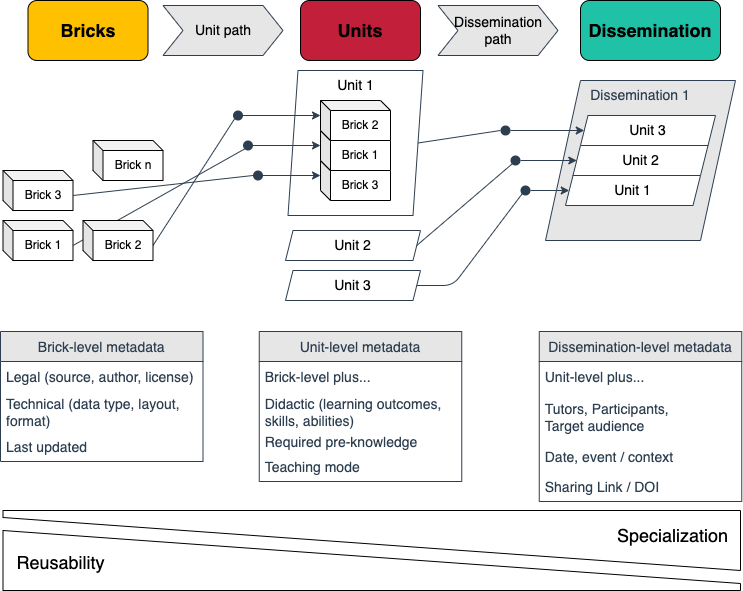

The diagram above was exported from draw.io. Its source (the exported page's mxGraphModel, read from the mxfile embedded in the PNG):
<mxGraphModel dx="1048" dy="750" grid="1" gridSize="10" guides="1" tooltips="1" connect="1" arrows="1" fold="1" page="1" pageScale="1" pageWidth="1600" pageHeight="900" background="#ffffff" math="0" shadow="0">
  <root>
    <mxCell id="0" />
    <mxCell id="1" parent="0" />
    <mxCell id="138" value="Dissemination 1" style="shape=parallelogram;perimeter=parallelogramPerimeter;whiteSpace=wrap;html=1;fixedSize=1;fontSize=14;fontColor=#2D3E50;strokeColor=#2D3E50;fillColor=#E6E6E6;size=35;verticalAlign=top;" parent="1" vertex="1">
      <mxGeometry x="665" y="410" width="190" height="160" as="geometry" />
    </mxCell>
    <mxCell id="17" value="Brick 3" style="shape=cube;whiteSpace=wrap;html=1;boundedLbl=1;backgroundOutline=1;darkOpacity=0.05;darkOpacity2=0.1;size=10;" parent="1" vertex="1">
      <mxGeometry x="122.5" y="500" width="70" height="40" as="geometry" />
    </mxCell>
    <mxCell id="18" value="Brick 1" style="shape=cube;whiteSpace=wrap;html=1;boundedLbl=1;backgroundOutline=1;darkOpacity=0.05;darkOpacity2=0.1;size=10;" parent="1" vertex="1">
      <mxGeometry x="122.5" y="550" width="70" height="40" as="geometry" />
    </mxCell>
    <mxCell id="42" value="" style="group" parent="1" vertex="1" connectable="0">
      <mxGeometry x="440" y="430" width="100" height="120" as="geometry" />
    </mxCell>
    <mxCell id="28" value="Brick 3" style="shape=cube;whiteSpace=wrap;html=1;boundedLbl=1;backgroundOutline=1;darkOpacity=0.05;darkOpacity2=0.1;size=10;" parent="42" vertex="1">
      <mxGeometry y="60" width="70" height="40" as="geometry" />
    </mxCell>
    <mxCell id="30" value="Brick 1" style="shape=cube;whiteSpace=wrap;html=1;boundedLbl=1;backgroundOutline=1;darkOpacity=0.05;darkOpacity2=0.1;size=10;" parent="42" vertex="1">
      <mxGeometry y="30" width="70" height="40" as="geometry" />
    </mxCell>
    <mxCell id="31" value="Brick 2" style="shape=cube;whiteSpace=wrap;html=1;boundedLbl=1;backgroundOutline=1;darkOpacity=0.05;darkOpacity2=0.1;size=10;" parent="42" vertex="1">
      <mxGeometry width="70" height="40" as="geometry" />
    </mxCell>
    <mxCell id="82" value="Unit 1" style="shape=parallelogram;perimeter=parallelogramPerimeter;whiteSpace=wrap;html=1;fixedSize=1;fontSize=14;strokeColor=#2D3E50;fillColor=none;verticalAlign=top;size=10;" parent="42" vertex="1">
      <mxGeometry x="-32.5" y="-30" width="135" height="145" as="geometry" />
    </mxCell>
    <mxCell id="43" value="&lt;font style=&quot;font-size: 18px&quot;&gt;Bricks&lt;/font&gt;" style="rounded=1;whiteSpace=wrap;html=1;fontStyle=1;fillColor=#FFC000;" parent="1" vertex="1">
      <mxGeometry x="147.5" y="330" width="120" height="60" as="geometry" />
    </mxCell>
    <mxCell id="44" value="&lt;font style=&quot;font-size: 18px&quot;&gt;Units&lt;/font&gt;" style="rounded=1;whiteSpace=wrap;html=1;fontStyle=1;fillColor=#C21F3A;" parent="1" vertex="1">
      <mxGeometry x="420" y="330" width="120" height="60" as="geometry" />
    </mxCell>
    <mxCell id="39" style="edgeStyle=none;html=1;exitX=1;exitY=0.5;exitDx=0;exitDy=0;entryX=0;entryY=0;entryDx=0;entryDy=15;entryPerimeter=0;startArrow=none;strokeColor=#2D3E50;" parent="1" source="68" target="31" edge="1">
      <mxGeometry relative="1" as="geometry">
        <Array as="points" />
      </mxGeometry>
    </mxCell>
    <mxCell id="41" style="edgeStyle=none;html=1;exitX=1;exitY=0.5;exitDx=0;exitDy=0;entryX=0;entryY=0;entryDx=0;entryDy=15;entryPerimeter=0;strokeColor=#2D3E50;startArrow=none;" parent="1" source="75" target="28" edge="1">
      <mxGeometry relative="1" as="geometry">
        <Array as="points" />
      </mxGeometry>
    </mxCell>
    <mxCell id="40" style="edgeStyle=none;html=1;entryX=0;entryY=0;entryDx=0;entryDy=15;entryPerimeter=0;strokeColor=#2D3E50;startArrow=none;exitX=1;exitY=0.5;exitDx=0;exitDy=0;" parent="1" source="72" target="30" edge="1">
      <mxGeometry relative="1" as="geometry">
        <mxPoint x="382.5" y="490" as="sourcePoint" />
        <Array as="points">
          <mxPoint x="382.5" y="475" />
        </Array>
      </mxGeometry>
    </mxCell>
    <mxCell id="54" value="&lt;span style=&quot;font-size: 18px&quot;&gt;Dissemination&lt;/span&gt;" style="rounded=1;whiteSpace=wrap;html=1;fontStyle=1;fillColor=#1FC2A7;" parent="1" vertex="1">
      <mxGeometry x="700" y="330" width="140" height="60" as="geometry" />
    </mxCell>
    <mxCell id="68" value="" style="ellipse;whiteSpace=wrap;html=1;aspect=fixed;fontSize=14;fillColor=#2D3E50;strokeColor=none;" parent="1" vertex="1">
      <mxGeometry x="352.5" y="440" width="10" height="10" as="geometry" />
    </mxCell>
    <mxCell id="71" value="" style="edgeStyle=none;html=1;exitX=0;exitY=0;exitDx=70;exitDy=25;exitPerimeter=0;entryX=0;entryY=1;entryDx=0;entryDy=0;endArrow=none;strokeColor=#2D3E50;" parent="1" source="19" target="68" edge="1">
      <mxGeometry relative="1" as="geometry">
        <mxPoint x="272.50000000000006" y="575" as="sourcePoint" />
        <mxPoint x="447.5" y="445" as="targetPoint" />
        <Array as="points" />
      </mxGeometry>
    </mxCell>
    <mxCell id="72" value="" style="ellipse;whiteSpace=wrap;html=1;aspect=fixed;fontSize=14;fillColor=#2D3E50;strokeColor=none;" parent="1" vertex="1">
      <mxGeometry x="362.5" y="470" width="10" height="10" as="geometry" />
    </mxCell>
    <mxCell id="73" value="" style="edgeStyle=none;html=1;exitX=0;exitY=0;exitDx=70;exitDy=25;exitPerimeter=0;entryX=0;entryY=1;entryDx=0;entryDy=0;strokeColor=#2D3E50;endArrow=none;" parent="1" source="18" target="72" edge="1">
      <mxGeometry relative="1" as="geometry">
        <mxPoint x="192.5" y="575" as="sourcePoint" />
        <mxPoint x="447.5" y="475" as="targetPoint" />
        <Array as="points" />
      </mxGeometry>
    </mxCell>
    <mxCell id="75" value="" style="ellipse;whiteSpace=wrap;html=1;aspect=fixed;fontSize=14;fillColor=#2D3E50;strokeColor=none;" parent="1" vertex="1">
      <mxGeometry x="372.5" y="500" width="10" height="10" as="geometry" />
    </mxCell>
    <mxCell id="76" value="" style="edgeStyle=none;html=1;exitX=0;exitY=0;exitDx=70;exitDy=25;exitPerimeter=0;entryX=0;entryY=0.5;entryDx=0;entryDy=0;strokeColor=#2D3E50;endArrow=none;" parent="1" source="17" target="75" edge="1">
      <mxGeometry relative="1" as="geometry">
        <mxPoint x="192.49999999999994" y="525" as="sourcePoint" />
        <mxPoint x="447.5" y="505" as="targetPoint" />
        <Array as="points" />
      </mxGeometry>
    </mxCell>
    <mxCell id="19" value="Brick 2" style="shape=cube;whiteSpace=wrap;html=1;boundedLbl=1;backgroundOutline=1;darkOpacity=0.05;darkOpacity2=0.1;size=10;" parent="1" vertex="1">
      <mxGeometry x="202.5" y="550" width="70" height="40" as="geometry" />
    </mxCell>
    <mxCell id="13" value="Brick n" style="shape=cube;whiteSpace=wrap;html=1;boundedLbl=1;backgroundOutline=1;darkOpacity=0.05;darkOpacity2=0.1;size=10;" parent="1" vertex="1">
      <mxGeometry x="212.5" y="470" width="70" height="40" as="geometry" />
    </mxCell>
    <mxCell id="94" style="edgeStyle=none;html=1;exitX=1;exitY=0.5;exitDx=0;exitDy=0;entryX=0;entryY=0.5;entryDx=0;entryDy=0;fontSize=14;strokeColor=#2D3E50;startArrow=none;" parent="1" source="96" target="90" edge="1">
      <mxGeometry relative="1" as="geometry">
        <Array as="points" />
      </mxGeometry>
    </mxCell>
    <mxCell id="85" value="Unit 2" style="shape=parallelogram;perimeter=parallelogramPerimeter;whiteSpace=wrap;html=1;fixedSize=1;fontSize=14;strokeColor=#2D3E50;fillColor=none;verticalAlign=top;size=7.5;" parent="1" vertex="1">
      <mxGeometry x="405" y="560" width="135" height="30" as="geometry" />
    </mxCell>
    <mxCell id="86" value="Unit 3" style="shape=parallelogram;perimeter=parallelogramPerimeter;whiteSpace=wrap;html=1;fixedSize=1;fontSize=14;strokeColor=#2D3E50;fillColor=default;verticalAlign=top;size=7.5;" parent="1" vertex="1">
      <mxGeometry x="700" y="445" width="135" height="30" as="geometry" />
    </mxCell>
    <mxCell id="90" value="Unit 2" style="shape=parallelogram;perimeter=parallelogramPerimeter;whiteSpace=wrap;html=1;fixedSize=1;fontSize=14;strokeColor=#2D3E50;fillColor=default;verticalAlign=top;size=7.5;" parent="1" vertex="1">
      <mxGeometry x="692.5" y="475" width="135" height="30" as="geometry" />
    </mxCell>
    <mxCell id="91" value="Unit 1" style="shape=parallelogram;perimeter=parallelogramPerimeter;whiteSpace=wrap;html=1;fixedSize=1;fontSize=14;strokeColor=#2D3E50;fillColor=default;verticalAlign=top;size=7.5;" parent="1" vertex="1">
      <mxGeometry x="685" y="505" width="135" height="30" as="geometry" />
    </mxCell>
    <mxCell id="93" style="edgeStyle=none;html=1;entryX=0;entryY=0.5;entryDx=0;entryDy=0;fontSize=14;strokeColor=#2D3E50;exitX=1;exitY=0.5;exitDx=0;exitDy=0;startArrow=none;" parent="1" source="101" target="91" edge="1">
      <mxGeometry relative="1" as="geometry">
        <Array as="points" />
      </mxGeometry>
    </mxCell>
    <mxCell id="92" value="Unit 3" style="shape=parallelogram;perimeter=parallelogramPerimeter;whiteSpace=wrap;html=1;fixedSize=1;fontSize=14;strokeColor=#2D3E50;fillColor=none;verticalAlign=top;size=7.5;" parent="1" vertex="1">
      <mxGeometry x="405" y="600" width="135" height="30" as="geometry" />
    </mxCell>
    <mxCell id="95" style="edgeStyle=none;html=1;exitX=1;exitY=0.5;exitDx=0;exitDy=0;entryX=0;entryY=0.5;entryDx=0;entryDy=0;fontSize=14;strokeColor=#2D3E50;startArrow=none;" parent="1" source="104" target="86" edge="1">
      <mxGeometry relative="1" as="geometry">
        <Array as="points" />
      </mxGeometry>
    </mxCell>
    <mxCell id="96" value="" style="ellipse;whiteSpace=wrap;html=1;aspect=fixed;fontSize=14;fillColor=#2D3E50;strokeColor=none;" parent="1" vertex="1">
      <mxGeometry x="630" y="485" width="10" height="10" as="geometry" />
    </mxCell>
    <mxCell id="100" value="" style="edgeStyle=none;html=1;exitX=1;exitY=0.5;exitDx=0;exitDy=0;entryX=0;entryY=1;entryDx=0;entryDy=0;fontSize=14;strokeColor=#2D3E50;endArrow=none;" parent="1" source="85" target="96" edge="1">
      <mxGeometry relative="1" as="geometry">
        <mxPoint x="536.25" y="575.0000000000001" as="sourcePoint" />
        <mxPoint x="688.75" y="465" as="targetPoint" />
        <Array as="points" />
      </mxGeometry>
    </mxCell>
    <mxCell id="101" value="" style="ellipse;whiteSpace=wrap;html=1;aspect=fixed;fontSize=14;fillColor=#2D3E50;strokeColor=none;" parent="1" vertex="1">
      <mxGeometry x="640" y="515" width="10" height="10" as="geometry" />
    </mxCell>
    <mxCell id="103" value="" style="edgeStyle=none;html=1;entryX=0;entryY=1;entryDx=0;entryDy=0;fontSize=14;strokeColor=#2D3E50;exitX=1;exitY=0.5;exitDx=0;exitDy=0;endArrow=none;" parent="1" source="92" target="101" edge="1">
      <mxGeometry relative="1" as="geometry">
        <mxPoint x="536.25" y="615.0000000000001" as="sourcePoint" />
        <mxPoint x="681.25" y="495" as="targetPoint" />
        <Array as="points">
          <mxPoint x="572.5" y="615" />
        </Array>
      </mxGeometry>
    </mxCell>
    <mxCell id="104" value="" style="ellipse;whiteSpace=wrap;html=1;aspect=fixed;fontSize=14;fillColor=#2D3E50;strokeColor=none;" parent="1" vertex="1">
      <mxGeometry x="620" y="455" width="10" height="10" as="geometry" />
    </mxCell>
    <mxCell id="105" value="" style="edgeStyle=none;html=1;exitX=1;exitY=0.5;exitDx=0;exitDy=0;entryX=0;entryY=0.5;entryDx=0;entryDy=0;fontSize=14;strokeColor=#2D3E50;endArrow=none;" parent="1" source="82" target="104" edge="1">
      <mxGeometry relative="1" as="geometry">
        <mxPoint x="537.5" y="472.5" as="sourcePoint" />
        <mxPoint x="696.25" y="435" as="targetPoint" />
        <Array as="points" />
      </mxGeometry>
    </mxCell>
    <mxCell id="107" value="&lt;span style=&quot;color: rgb(0 , 0 , 0) ; font-family: &amp;#34;helvetica&amp;#34;&quot;&gt;Unit path&lt;/span&gt;" style="shape=step;perimeter=stepPerimeter;whiteSpace=wrap;html=1;fixedSize=1;fontSize=14;fontColor=#FFC000;strokeColor=#2D3E50;fillColor=#E6E6E6;" parent="1" vertex="1">
      <mxGeometry x="282.5" y="335" width="120" height="50" as="geometry" />
    </mxCell>
    <mxCell id="108" value="&lt;span style=&quot;color: rgb(0 , 0 , 0) ; font-family: &amp;#34;helvetica&amp;#34;&quot;&gt;Dissemination path&lt;/span&gt;" style="shape=step;perimeter=stepPerimeter;whiteSpace=wrap;html=1;fixedSize=1;fontSize=14;fontColor=#FFC000;strokeColor=#2D3E50;fillColor=#E6E6E6;" parent="1" vertex="1">
      <mxGeometry x="557.5" y="335" width="120" height="50" as="geometry" />
    </mxCell>
    <mxCell id="113" value="Brick-level metadata" style="swimlane;fontStyle=0;childLayout=stackLayout;horizontal=1;startSize=30;horizontalStack=0;resizeParent=1;resizeParentMax=0;resizeLast=0;collapsible=1;marginBottom=0;fontSize=14;fontColor=#2D3E50;strokeColor=#2D3E50;fillColor=#E6E6E6;" parent="1" vertex="1">
      <mxGeometry x="120" y="661" width="202.5" height="130" as="geometry" />
    </mxCell>
    <mxCell id="114" value="Legal (source, author, license)" style="text;strokeColor=none;fillColor=none;align=left;verticalAlign=middle;spacingLeft=4;spacingRight=4;overflow=hidden;points=[[0,0.5],[1,0.5]];portConstraint=eastwest;rotatable=0;fontSize=14;fontColor=#2D3E50;" parent="113" vertex="1">
      <mxGeometry y="30" width="202.5" height="30" as="geometry" />
    </mxCell>
    <mxCell id="116" value="Technical (data type, layout, &#10;format)" style="text;strokeColor=none;fillColor=none;align=left;verticalAlign=middle;spacingLeft=4;spacingRight=4;overflow=hidden;points=[[0,0.5],[1,0.5]];portConstraint=eastwest;rotatable=0;fontSize=14;fontColor=#2D3E50;" parent="113" vertex="1">
      <mxGeometry y="60" width="202.5" height="40" as="geometry" />
    </mxCell>
    <mxCell id="130" value="Last updated" style="text;strokeColor=none;fillColor=none;align=left;verticalAlign=middle;spacingLeft=4;spacingRight=4;overflow=hidden;points=[[0,0.5],[1,0.5]];portConstraint=eastwest;rotatable=0;fontSize=14;fontColor=#2D3E50;" parent="113" vertex="1">
      <mxGeometry y="100" width="202.5" height="30" as="geometry" />
    </mxCell>
    <mxCell id="117" value="Unit-level metadata" style="swimlane;fontStyle=0;childLayout=stackLayout;horizontal=1;startSize=30;horizontalStack=0;resizeParent=1;resizeParentMax=0;resizeLast=0;collapsible=1;marginBottom=0;fontSize=14;fontColor=#2D3E50;strokeColor=#2D3E50;fillColor=#E6E6E6;" parent="1" vertex="1">
      <mxGeometry x="378.75" y="661" width="202.5" height="150" as="geometry" />
    </mxCell>
    <mxCell id="118" value="Brick-level plus..." style="text;strokeColor=none;fillColor=none;align=left;verticalAlign=middle;spacingLeft=4;spacingRight=4;overflow=hidden;points=[[0,0.5],[1,0.5]];portConstraint=eastwest;rotatable=0;fontSize=14;fontColor=#2D3E50;" parent="117" vertex="1">
      <mxGeometry y="30" width="202.5" height="30" as="geometry" />
    </mxCell>
    <mxCell id="123" value="Didactic (learning outcomes,&#10;skills, abilities)" style="text;strokeColor=none;fillColor=none;align=left;verticalAlign=middle;spacingLeft=4;spacingRight=4;overflow=hidden;points=[[0,0.5],[1,0.5]];portConstraint=eastwest;rotatable=0;fontSize=14;fontColor=#2D3E50;" parent="117" vertex="1">
      <mxGeometry y="60" width="202.5" height="40" as="geometry" />
    </mxCell>
    <mxCell id="124" value="Required pre-knowledge" style="text;strokeColor=none;fillColor=none;align=left;verticalAlign=middle;spacingLeft=4;spacingRight=4;overflow=hidden;points=[[0,0.5],[1,0.5]];portConstraint=eastwest;rotatable=0;fontSize=14;fontColor=#2D3E50;" parent="117" vertex="1">
      <mxGeometry y="100" width="202.5" height="20" as="geometry" />
    </mxCell>
    <mxCell id="119" value="Teaching mode" style="text;strokeColor=none;fillColor=none;align=left;verticalAlign=middle;spacingLeft=4;spacingRight=4;overflow=hidden;points=[[0,0.5],[1,0.5]];portConstraint=eastwest;rotatable=0;fontSize=14;fontColor=#2D3E50;" parent="117" vertex="1">
      <mxGeometry y="120" width="202.5" height="30" as="geometry" />
    </mxCell>
    <mxCell id="120" value="Dissemination-level metadata" style="swimlane;fontStyle=0;childLayout=stackLayout;horizontal=1;startSize=30;horizontalStack=0;resizeParent=1;resizeParentMax=0;resizeLast=0;collapsible=1;marginBottom=0;fontSize=14;fontColor=#2D3E50;strokeColor=#2D3E50;fillColor=#E6E6E6;" parent="1" vertex="1">
      <mxGeometry x="658.75" y="661" width="202.5" height="170" as="geometry" />
    </mxCell>
    <mxCell id="121" value="Unit-level plus..." style="text;strokeColor=none;fillColor=none;align=left;verticalAlign=middle;spacingLeft=4;spacingRight=4;overflow=hidden;points=[[0,0.5],[1,0.5]];portConstraint=eastwest;rotatable=0;fontSize=14;fontColor=#2D3E50;" parent="120" vertex="1">
      <mxGeometry y="30" width="202.5" height="30" as="geometry" />
    </mxCell>
    <mxCell id="122" value="Tutors, Participants,&#10;Target audience" style="text;strokeColor=none;fillColor=none;align=left;verticalAlign=middle;spacingLeft=4;spacingRight=4;overflow=hidden;points=[[0,0.5],[1,0.5]];portConstraint=eastwest;rotatable=0;fontSize=14;fontColor=#2D3E50;" parent="120" vertex="1">
      <mxGeometry y="60" width="202.5" height="50" as="geometry" />
    </mxCell>
    <mxCell id="134" value="Date, event / context" style="text;strokeColor=none;fillColor=none;align=left;verticalAlign=middle;spacingLeft=4;spacingRight=4;overflow=hidden;points=[[0,0.5],[1,0.5]];portConstraint=eastwest;rotatable=0;fontSize=14;fontColor=#2D3E50;" parent="120" vertex="1">
      <mxGeometry y="110" width="202.5" height="30" as="geometry" />
    </mxCell>
    <mxCell id="133" value="Sharing Link / DOI " style="text;strokeColor=none;fillColor=none;align=left;verticalAlign=middle;spacingLeft=4;spacingRight=4;overflow=hidden;points=[[0,0.5],[1,0.5]];portConstraint=eastwest;rotatable=0;fontSize=14;fontColor=#2D3E50;" parent="120" vertex="1">
      <mxGeometry y="140" width="202.5" height="30" as="geometry" />
    </mxCell>
    <mxCell id="129" value="" style="group" parent="1" vertex="1" connectable="0">
      <mxGeometry x="122.5" y="840" width="737.5" height="80" as="geometry" />
    </mxCell>
    <mxCell id="127" value="" style="group" parent="129" vertex="1" connectable="0">
      <mxGeometry width="737.5" height="60" as="geometry" />
    </mxCell>
    <mxCell id="57" value="" style="shape=manualInput;whiteSpace=wrap;html=1;fontSize=18;rotation=-180;flipV=0;flipH=1;size=53;" parent="127" vertex="1">
      <mxGeometry width="737.5" height="60" as="geometry" />
    </mxCell>
    <mxCell id="59" value="Specialization" style="text;html=1;align=center;verticalAlign=middle;resizable=0;points=[];autosize=1;strokeColor=none;fillColor=none;fontSize=18;" parent="127" vertex="1">
      <mxGeometry x="604.3402777777777" y="5" width="130" height="40" as="geometry" />
    </mxCell>
    <mxCell id="128" value="" style="group" parent="129" vertex="1" connectable="0">
      <mxGeometry y="20" width="737.5" height="60" as="geometry" />
    </mxCell>
    <mxCell id="56" value="" style="shape=manualInput;whiteSpace=wrap;html=1;fontSize=18;rotation=0;flipV=0;flipH=1;size=53;" parent="128" vertex="1">
      <mxGeometry width="737.5" height="60" as="geometry" />
    </mxCell>
    <mxCell id="58" value="Reusability" style="text;html=1;align=center;verticalAlign=middle;resizable=0;points=[];autosize=1;strokeColor=none;fillColor=none;fontSize=18;" parent="128" vertex="1">
      <mxGeometry x="7.682291666666666" y="17" width="100" height="30" as="geometry" />
    </mxCell>
  </root>
</mxGraphModel>